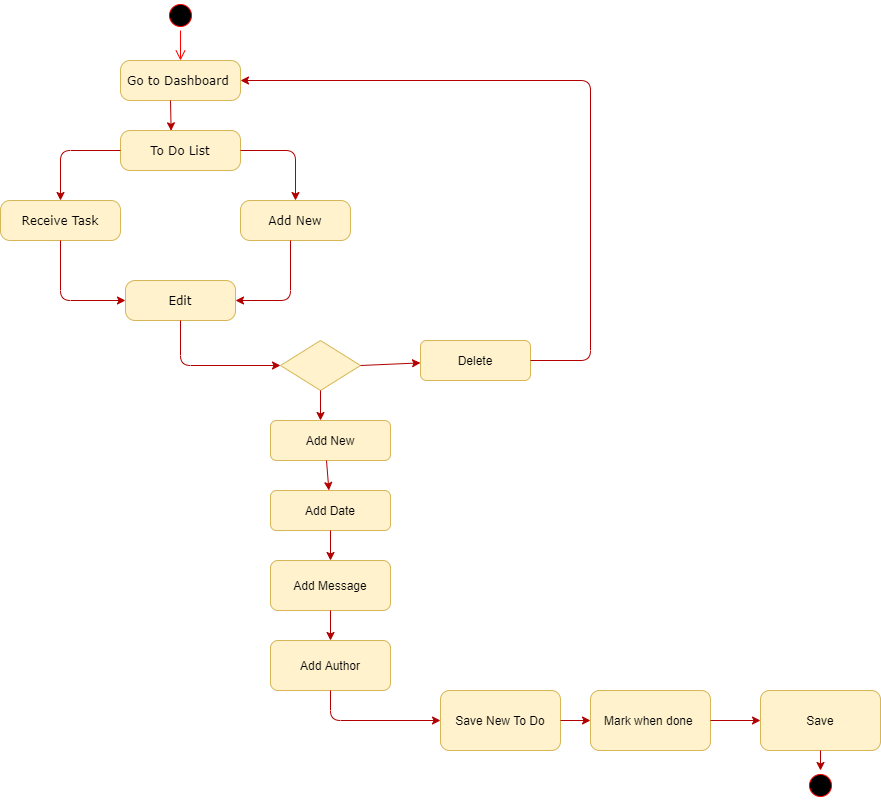

The diagram above was exported from draw.io. Its source (the exported page's mxGraphModel, read from the mxfile embedded in the PNG):
<mxGraphModel dx="1564" dy="840" grid="1" gridSize="10" guides="1" tooltips="1" connect="1" arrows="1" fold="1" page="1" pageScale="1" pageWidth="1100" pageHeight="850" background="#ffffff" math="0" shadow="0">
  <root>
    <mxCell id="0" />
    <mxCell id="1" parent="0" />
    <mxCell id="382b91b5511bd0f7-1" value="" style="ellipse;html=1;shape=startState;fillColor=#000000;strokeColor=#ff0000;rounded=1;shadow=0;comic=0;labelBackgroundColor=none;fontFamily=Verdana;fontSize=12;fontColor=#000000;align=center;direction=south;" parent="1" vertex="1">
      <mxGeometry x="285" y="40" width="30" height="30" as="geometry" />
    </mxCell>
    <mxCell id="382b91b5511bd0f7-5" value="Receive Task" style="rounded=1;whiteSpace=wrap;html=1;arcSize=24;fillColor=#fff2cc;strokeColor=#d6b656;shadow=0;comic=0;labelBackgroundColor=none;fontFamily=Verdana;fontSize=12;align=center;" parent="1" vertex="1">
      <mxGeometry x="120" y="240" width="120" height="40" as="geometry" />
    </mxCell>
    <mxCell id="382b91b5511bd0f7-6" value="Go to Dashboard&amp;nbsp;" style="rounded=1;whiteSpace=wrap;html=1;arcSize=24;fillColor=#fff2cc;strokeColor=#d6b656;shadow=0;comic=0;labelBackgroundColor=none;fontFamily=Verdana;fontSize=12;align=center;" parent="1" vertex="1">
      <mxGeometry x="240" y="100" width="120" height="40" as="geometry" />
    </mxCell>
    <mxCell id="382b91b5511bd0f7-7" value="To Do List" style="rounded=1;whiteSpace=wrap;html=1;arcSize=24;fillColor=#fff2cc;strokeColor=#d6b656;shadow=0;comic=0;labelBackgroundColor=none;fontFamily=Verdana;fontSize=12;align=center;" parent="1" vertex="1">
      <mxGeometry x="240" y="170" width="120" height="40" as="geometry" />
    </mxCell>
    <mxCell id="382b91b5511bd0f7-9" value="Edit" style="rounded=1;whiteSpace=wrap;html=1;arcSize=24;fillColor=#fff2cc;strokeColor=#d6b656;shadow=0;comic=0;labelBackgroundColor=none;fontFamily=Verdana;fontSize=12;align=center;" parent="1" vertex="1">
      <mxGeometry x="245" y="320" width="110" height="40" as="geometry" />
    </mxCell>
    <mxCell id="382b91b5511bd0f7-10" value="Add New" style="rounded=1;whiteSpace=wrap;html=1;arcSize=24;fillColor=#fff2cc;strokeColor=#d6b656;shadow=0;comic=0;labelBackgroundColor=none;fontFamily=Verdana;fontSize=12;align=center;" parent="1" vertex="1">
      <mxGeometry x="360" y="240" width="110" height="40" as="geometry" />
    </mxCell>
    <mxCell id="2a3bc250acf0617d-9" style="edgeStyle=orthogonalEdgeStyle;html=1;labelBackgroundColor=none;endArrow=open;endSize=8;strokeColor=#ff0000;fontFamily=Verdana;fontSize=12;align=left;" parent="1" source="382b91b5511bd0f7-1" target="382b91b5511bd0f7-6" edge="1">
      <mxGeometry relative="1" as="geometry" />
    </mxCell>
    <mxCell id="1g_lxlp7xMLuOg2c0qX4-2" value="" style="endArrow=classic;html=1;entryX=0.422;entryY=0.008;entryDx=0;entryDy=0;entryPerimeter=0;fillColor=#e51400;strokeColor=#B20000;" edge="1" parent="1" target="382b91b5511bd0f7-7">
      <mxGeometry width="50" height="50" relative="1" as="geometry">
        <mxPoint x="290" y="140" as="sourcePoint" />
        <mxPoint x="340" y="90" as="targetPoint" />
      </mxGeometry>
    </mxCell>
    <mxCell id="1g_lxlp7xMLuOg2c0qX4-3" value="" style="endArrow=classic;html=1;entryX=0.5;entryY=0;entryDx=0;entryDy=0;fillColor=#e51400;strokeColor=#B20000;" edge="1" parent="1" target="382b91b5511bd0f7-10">
      <mxGeometry width="50" height="50" relative="1" as="geometry">
        <mxPoint x="360" y="190" as="sourcePoint" />
        <mxPoint x="410" y="140" as="targetPoint" />
        <Array as="points">
          <mxPoint x="415" y="190" />
        </Array>
      </mxGeometry>
    </mxCell>
    <mxCell id="1g_lxlp7xMLuOg2c0qX4-4" value="" style="endArrow=classic;html=1;entryX=0.5;entryY=0;entryDx=0;entryDy=0;fillColor=#e51400;strokeColor=#B20000;" edge="1" parent="1" target="382b91b5511bd0f7-5">
      <mxGeometry width="50" height="50" relative="1" as="geometry">
        <mxPoint x="240" y="190" as="sourcePoint" />
        <mxPoint x="290" y="140" as="targetPoint" />
        <Array as="points">
          <mxPoint x="180" y="190" />
        </Array>
      </mxGeometry>
    </mxCell>
    <mxCell id="1g_lxlp7xMLuOg2c0qX4-5" value="" style="endArrow=classic;html=1;entryX=1;entryY=0.5;entryDx=0;entryDy=0;fillColor=#e51400;strokeColor=#B20000;" edge="1" parent="1" target="382b91b5511bd0f7-9">
      <mxGeometry width="50" height="50" relative="1" as="geometry">
        <mxPoint x="410" y="280" as="sourcePoint" />
        <mxPoint x="460" y="230" as="targetPoint" />
        <Array as="points">
          <mxPoint x="410" y="340" />
        </Array>
      </mxGeometry>
    </mxCell>
    <mxCell id="1g_lxlp7xMLuOg2c0qX4-6" value="" style="endArrow=classic;html=1;entryX=0;entryY=0.5;entryDx=0;entryDy=0;fillColor=#e51400;strokeColor=#B20000;" edge="1" parent="1" target="382b91b5511bd0f7-9">
      <mxGeometry width="50" height="50" relative="1" as="geometry">
        <mxPoint x="180" y="280" as="sourcePoint" />
        <mxPoint x="230" y="230" as="targetPoint" />
        <Array as="points">
          <mxPoint x="180" y="340" />
        </Array>
      </mxGeometry>
    </mxCell>
    <mxCell id="1g_lxlp7xMLuOg2c0qX4-7" value="" style="rhombus;whiteSpace=wrap;html=1;fillColor=#fff2cc;strokeColor=#d6b656;" vertex="1" parent="1">
      <mxGeometry x="400" y="380" width="80" height="50" as="geometry" />
    </mxCell>
    <mxCell id="1g_lxlp7xMLuOg2c0qX4-8" value="" style="endArrow=classic;html=1;entryX=0;entryY=0.5;entryDx=0;entryDy=0;fillColor=#e51400;strokeColor=#B20000;" edge="1" parent="1" target="1g_lxlp7xMLuOg2c0qX4-7">
      <mxGeometry width="50" height="50" relative="1" as="geometry">
        <mxPoint x="300" y="360" as="sourcePoint" />
        <mxPoint x="350" y="310" as="targetPoint" />
        <Array as="points">
          <mxPoint x="300" y="405" />
        </Array>
      </mxGeometry>
    </mxCell>
    <mxCell id="1g_lxlp7xMLuOg2c0qX4-10" value="" style="endArrow=classic;html=1;exitX=1;exitY=0.5;exitDx=0;exitDy=0;fillColor=#e51400;strokeColor=#B20000;" edge="1" parent="1" source="1g_lxlp7xMLuOg2c0qX4-7" target="1g_lxlp7xMLuOg2c0qX4-11">
      <mxGeometry width="50" height="50" relative="1" as="geometry">
        <mxPoint x="480" y="410" as="sourcePoint" />
        <mxPoint x="530" y="360" as="targetPoint" />
      </mxGeometry>
    </mxCell>
    <mxCell id="1g_lxlp7xMLuOg2c0qX4-11" value="Delete" style="rounded=1;whiteSpace=wrap;html=1;fillColor=#fff2cc;strokeColor=#d6b656;" vertex="1" parent="1">
      <mxGeometry x="540" y="380" width="110" height="40" as="geometry" />
    </mxCell>
    <mxCell id="1g_lxlp7xMLuOg2c0qX4-12" value="Add New" style="rounded=1;whiteSpace=wrap;html=1;fillColor=#fff2cc;strokeColor=#d6b656;" vertex="1" parent="1">
      <mxGeometry x="390" y="460" width="120" height="40" as="geometry" />
    </mxCell>
    <mxCell id="1g_lxlp7xMLuOg2c0qX4-13" value="Add Date" style="rounded=1;whiteSpace=wrap;html=1;fillColor=#fff2cc;strokeColor=#d6b656;" vertex="1" parent="1">
      <mxGeometry x="390" y="530" width="120" height="40" as="geometry" />
    </mxCell>
    <mxCell id="1g_lxlp7xMLuOg2c0qX4-14" value="Add Message" style="rounded=1;whiteSpace=wrap;html=1;fillColor=#fff2cc;strokeColor=#d6b656;" vertex="1" parent="1">
      <mxGeometry x="390" y="600" width="120" height="50" as="geometry" />
    </mxCell>
    <mxCell id="1g_lxlp7xMLuOg2c0qX4-15" value="Add Author" style="rounded=1;whiteSpace=wrap;html=1;fillColor=#fff2cc;strokeColor=#d6b656;" vertex="1" parent="1">
      <mxGeometry x="390" y="680" width="120" height="50" as="geometry" />
    </mxCell>
    <mxCell id="1g_lxlp7xMLuOg2c0qX4-16" value="" style="endArrow=classic;html=1;fillColor=#e51400;strokeColor=#B20000;" edge="1" parent="1">
      <mxGeometry width="50" height="50" relative="1" as="geometry">
        <mxPoint x="440" y="430" as="sourcePoint" />
        <mxPoint x="440" y="460" as="targetPoint" />
      </mxGeometry>
    </mxCell>
    <mxCell id="1g_lxlp7xMLuOg2c0qX4-17" value="" style="endArrow=classic;html=1;fillColor=#e51400;strokeColor=#B20000;" edge="1" parent="1" target="1g_lxlp7xMLuOg2c0qX4-13">
      <mxGeometry width="50" height="50" relative="1" as="geometry">
        <mxPoint x="446" y="500" as="sourcePoint" />
        <mxPoint x="490" y="450" as="targetPoint" />
      </mxGeometry>
    </mxCell>
    <mxCell id="1g_lxlp7xMLuOg2c0qX4-18" value="" style="endArrow=classic;html=1;entryX=0.5;entryY=0;entryDx=0;entryDy=0;fillColor=#e51400;strokeColor=#B20000;" edge="1" parent="1" target="1g_lxlp7xMLuOg2c0qX4-14">
      <mxGeometry width="50" height="50" relative="1" as="geometry">
        <mxPoint x="450" y="570" as="sourcePoint" />
        <mxPoint x="500" y="520" as="targetPoint" />
      </mxGeometry>
    </mxCell>
    <mxCell id="1g_lxlp7xMLuOg2c0qX4-19" value="" style="endArrow=classic;html=1;fillColor=#e51400;strokeColor=#B20000;" edge="1" parent="1" target="1g_lxlp7xMLuOg2c0qX4-15">
      <mxGeometry width="50" height="50" relative="1" as="geometry">
        <mxPoint x="450" y="650" as="sourcePoint" />
        <mxPoint x="500" y="600" as="targetPoint" />
      </mxGeometry>
    </mxCell>
    <mxCell id="1g_lxlp7xMLuOg2c0qX4-20" value="" style="endArrow=classic;html=1;fillColor=#e51400;strokeColor=#B20000;" edge="1" parent="1" target="1g_lxlp7xMLuOg2c0qX4-21">
      <mxGeometry width="50" height="50" relative="1" as="geometry">
        <mxPoint x="450" y="730" as="sourcePoint" />
        <mxPoint x="280" y="760" as="targetPoint" />
        <Array as="points">
          <mxPoint x="450" y="760" />
        </Array>
      </mxGeometry>
    </mxCell>
    <mxCell id="1g_lxlp7xMLuOg2c0qX4-21" value="Save New To Do" style="rounded=1;whiteSpace=wrap;html=1;fillColor=#fff2cc;strokeColor=#d6b656;" vertex="1" parent="1">
      <mxGeometry x="560" y="730" width="120" height="60" as="geometry" />
    </mxCell>
    <mxCell id="1g_lxlp7xMLuOg2c0qX4-22" value="" style="endArrow=classic;html=1;fillColor=#e51400;strokeColor=#B20000;" edge="1" parent="1" target="1g_lxlp7xMLuOg2c0qX4-23">
      <mxGeometry width="50" height="50" relative="1" as="geometry">
        <mxPoint x="680" y="760" as="sourcePoint" />
        <mxPoint x="710" y="760" as="targetPoint" />
      </mxGeometry>
    </mxCell>
    <mxCell id="1g_lxlp7xMLuOg2c0qX4-23" value="Mark when done&amp;nbsp;" style="rounded=1;whiteSpace=wrap;html=1;fillColor=#fff2cc;strokeColor=#d6b656;" vertex="1" parent="1">
      <mxGeometry x="710" y="730" width="120" height="60" as="geometry" />
    </mxCell>
    <mxCell id="1g_lxlp7xMLuOg2c0qX4-24" value="" style="endArrow=classic;html=1;fillColor=#e51400;strokeColor=#B20000;" edge="1" parent="1">
      <mxGeometry width="50" height="50" relative="1" as="geometry">
        <mxPoint x="830" y="760" as="sourcePoint" />
        <mxPoint x="880" y="760" as="targetPoint" />
      </mxGeometry>
    </mxCell>
    <mxCell id="1g_lxlp7xMLuOg2c0qX4-25" value="Save" style="rounded=1;whiteSpace=wrap;html=1;fillColor=#fff2cc;strokeColor=#d6b656;" vertex="1" parent="1">
      <mxGeometry x="880" y="730" width="120" height="60" as="geometry" />
    </mxCell>
    <mxCell id="1g_lxlp7xMLuOg2c0qX4-26" value="" style="endArrow=classic;html=1;fillColor=#e51400;strokeColor=#B20000;" edge="1" parent="1">
      <mxGeometry width="50" height="50" relative="1" as="geometry">
        <mxPoint x="940" y="790" as="sourcePoint" />
        <mxPoint x="940" y="810" as="targetPoint" />
      </mxGeometry>
    </mxCell>
    <mxCell id="1g_lxlp7xMLuOg2c0qX4-27" value="" style="ellipse;html=1;shape=startState;fillColor=#000000;strokeColor=#ff0000;rounded=1;shadow=0;comic=0;labelBackgroundColor=none;fontFamily=Verdana;fontSize=12;fontColor=#000000;align=center;direction=south;" vertex="1" parent="1">
      <mxGeometry x="925" y="810" width="30" height="30" as="geometry" />
    </mxCell>
    <mxCell id="1g_lxlp7xMLuOg2c0qX4-28" value="" style="endArrow=classic;html=1;entryX=1;entryY=0.5;entryDx=0;entryDy=0;fillColor=#e51400;strokeColor=#B20000;" edge="1" parent="1" target="382b91b5511bd0f7-6">
      <mxGeometry width="50" height="50" relative="1" as="geometry">
        <mxPoint x="650" y="400" as="sourcePoint" />
        <mxPoint x="700" y="350" as="targetPoint" />
        <Array as="points">
          <mxPoint x="710" y="400" />
          <mxPoint x="710" y="120" />
        </Array>
      </mxGeometry>
    </mxCell>
  </root>
</mxGraphModel>